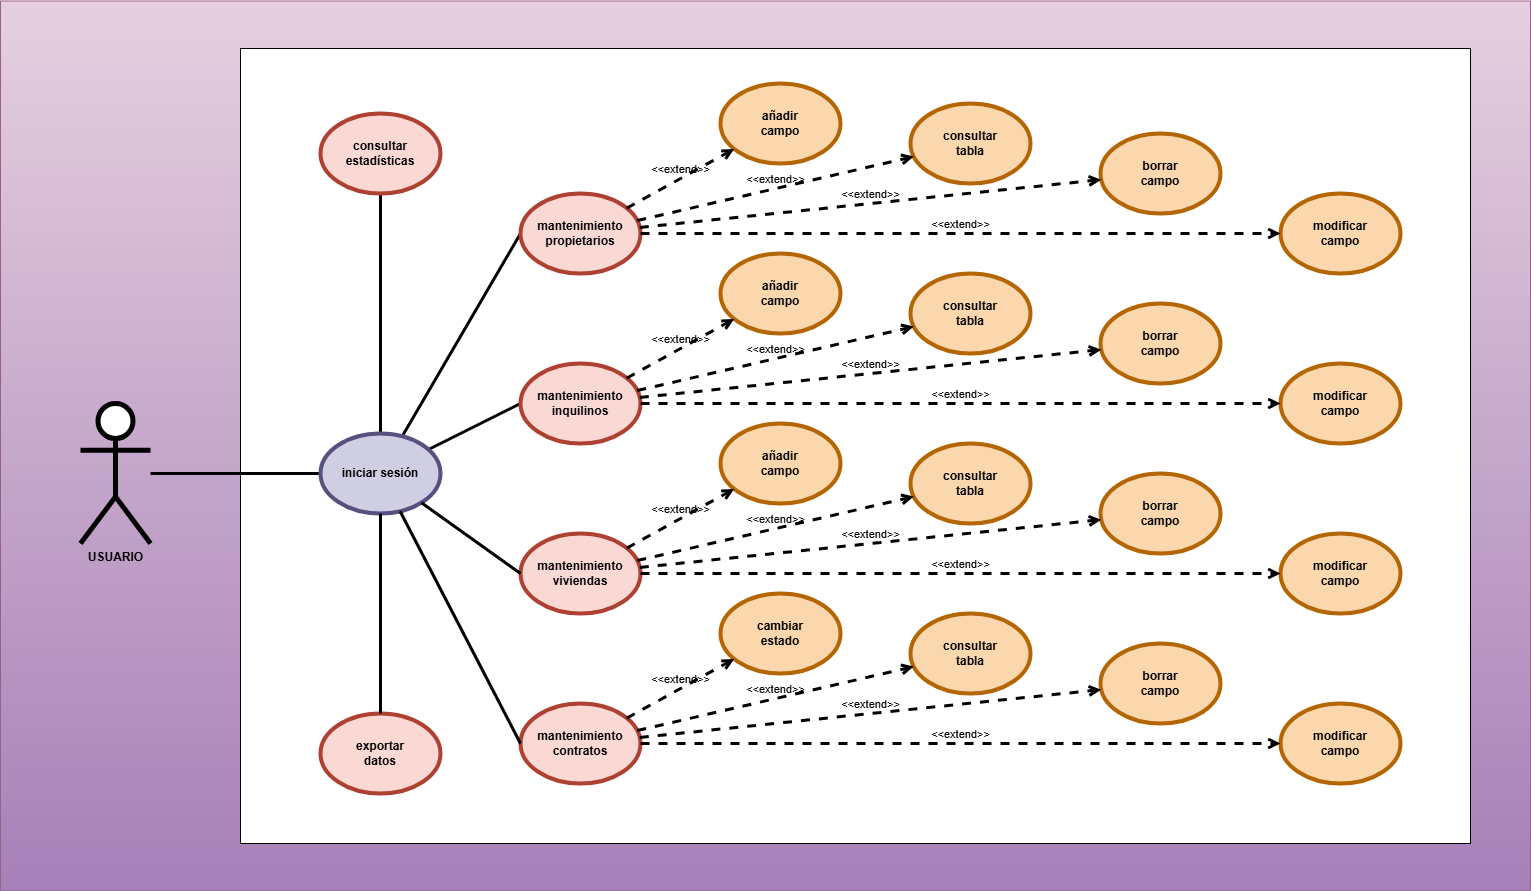

The diagram above was exported from draw.io. Its source (the exported page's mxGraphModel, read from the mxfile embedded in the PNG):
<mxGraphModel dx="2253" dy="1920" grid="1" gridSize="10" guides="1" tooltips="1" connect="1" arrows="1" fold="1" page="1" pageScale="1" pageWidth="827" pageHeight="1169" math="0" shadow="0" adaptiveColors="none">
  <root>
    <mxCell id="0" />
    <mxCell id="1" parent="0" />
    <mxCell id="8nNd5wpCSIhYBZuws4Os-51" value="" style="rounded=0;whiteSpace=wrap;html=1;fillColor=#e6d0de;strokeColor=#996185;gradientColor=#A680B8;" parent="1" vertex="1">
      <mxGeometry x="-180" y="-512.5" width="1530" height="890" as="geometry" />
    </mxCell>
    <mxCell id="8nNd5wpCSIhYBZuws4Os-50" value="" style="rounded=0;whiteSpace=wrap;html=1;" parent="1" vertex="1">
      <mxGeometry x="60" y="-465" width="1230" height="795" as="geometry" />
    </mxCell>
    <mxCell id="AeHRLS91bq64WroK_6Ke-38" style="rounded=0;orthogonalLoop=1;jettySize=auto;html=1;endArrow=none;startFill=0;strokeWidth=3;" parent="1" source="AeHRLS91bq64WroK_6Ke-2" target="AeHRLS91bq64WroK_6Ke-3" edge="1">
      <mxGeometry relative="1" as="geometry" />
    </mxCell>
    <mxCell id="AeHRLS91bq64WroK_6Ke-2" value="&lt;b&gt;USUARIO&lt;/b&gt;" style="shape=umlActor;verticalLabelPosition=bottom;verticalAlign=top;html=1;outlineConnect=0;labelBackgroundColor=none;strokeWidth=5;" parent="1" vertex="1">
      <mxGeometry x="-100" y="-110" width="70" height="140" as="geometry" />
    </mxCell>
    <mxCell id="AeHRLS91bq64WroK_6Ke-16" style="rounded=0;orthogonalLoop=1;jettySize=auto;html=1;entryX=0;entryY=0.5;entryDx=0;entryDy=0;labelBackgroundColor=none;fontColor=default;endArrow=none;startFill=0;strokeWidth=3;" parent="1" source="AeHRLS91bq64WroK_6Ke-3" target="AeHRLS91bq64WroK_6Ke-6" edge="1">
      <mxGeometry relative="1" as="geometry" />
    </mxCell>
    <mxCell id="AeHRLS91bq64WroK_6Ke-20" style="rounded=0;orthogonalLoop=1;jettySize=auto;html=1;entryX=0.5;entryY=0;entryDx=0;entryDy=0;labelBackgroundColor=none;fontColor=default;strokeWidth=3;" parent="1" source="AeHRLS91bq64WroK_6Ke-3" target="AeHRLS91bq64WroK_6Ke-15" edge="1">
      <mxGeometry relative="1" as="geometry" />
    </mxCell>
    <mxCell id="8nNd5wpCSIhYBZuws4Os-46" style="rounded=0;orthogonalLoop=1;jettySize=auto;html=1;entryX=0;entryY=0.5;entryDx=0;entryDy=0;endArrow=none;startFill=0;strokeWidth=3;" parent="1" source="AeHRLS91bq64WroK_6Ke-3" target="8nNd5wpCSIhYBZuws4Os-19" edge="1">
      <mxGeometry relative="1" as="geometry" />
    </mxCell>
    <mxCell id="AeHRLS91bq64WroK_6Ke-3" value="&lt;b&gt;iniciar sesión&lt;/b&gt;" style="ellipse;whiteSpace=wrap;html=1;labelBackgroundColor=none;fillColor=#d0cee2;strokeColor=#56517e;strokeWidth=4;" parent="1" vertex="1">
      <mxGeometry x="140" y="-80" width="120" height="80" as="geometry" />
    </mxCell>
    <mxCell id="AeHRLS91bq64WroK_6Ke-6" value="&lt;div&gt;&lt;b&gt;mantenimiento&lt;/b&gt;&lt;/div&gt;&lt;div&gt;&lt;b&gt;propietarios&lt;br&gt;&lt;/b&gt;&lt;/div&gt;" style="ellipse;whiteSpace=wrap;html=1;labelBackgroundColor=none;fillColor=#fad9d5;strokeColor=#ae4132;strokeWidth=4;" parent="1" vertex="1">
      <mxGeometry x="340" y="-320" width="120" height="80" as="geometry" />
    </mxCell>
    <mxCell id="AeHRLS91bq64WroK_6Ke-9" value="&lt;div&gt;&lt;b&gt;añadir&lt;/b&gt;&lt;/div&gt;&lt;div&gt;&lt;b&gt;campo&lt;br&gt;&lt;/b&gt;&lt;/div&gt;" style="ellipse;whiteSpace=wrap;html=1;labelBackgroundColor=none;fillColor=#fad7ac;strokeColor=#b46504;strokeWidth=4;" parent="1" vertex="1">
      <mxGeometry x="540" y="-430" width="120" height="80" as="geometry" />
    </mxCell>
    <mxCell id="AeHRLS91bq64WroK_6Ke-12" value="&lt;div&gt;&lt;b&gt;consultar&lt;/b&gt;&lt;/div&gt;&lt;div&gt;&lt;b&gt;tabla&lt;br&gt;&lt;/b&gt;&lt;/div&gt;" style="ellipse;whiteSpace=wrap;html=1;labelBackgroundColor=none;fillColor=#fad7ac;strokeColor=#b46504;strokeWidth=4;" parent="1" vertex="1">
      <mxGeometry x="730" y="-410" width="120" height="80" as="geometry" />
    </mxCell>
    <mxCell id="AeHRLS91bq64WroK_6Ke-15" value="&lt;div&gt;&lt;b&gt;consultar&lt;/b&gt;&lt;/div&gt;&lt;div&gt;&lt;b&gt;estadísticas&lt;br&gt;&lt;/b&gt;&lt;/div&gt;" style="ellipse;whiteSpace=wrap;html=1;labelBackgroundColor=none;fillColor=#fad9d5;strokeColor=#ae4132;strokeWidth=4;" parent="1" vertex="1">
      <mxGeometry x="140" y="-400" width="120" height="80" as="geometry" />
    </mxCell>
    <mxCell id="8nNd5wpCSIhYBZuws4Os-9" value="&lt;div&gt;&lt;b&gt;borrar&lt;/b&gt;&lt;/div&gt;&lt;div&gt;&lt;b&gt;campo&lt;br&gt;&lt;/b&gt;&lt;/div&gt;" style="ellipse;whiteSpace=wrap;html=1;labelBackgroundColor=none;fillColor=#fad7ac;strokeColor=#b46504;strokeWidth=4;" parent="1" vertex="1">
      <mxGeometry x="920" y="-380" width="120" height="80" as="geometry" />
    </mxCell>
    <mxCell id="8nNd5wpCSIhYBZuws4Os-12" value="&lt;div&gt;&lt;b&gt;modificar&lt;/b&gt;&lt;/div&gt;&lt;div&gt;&lt;b&gt;campo&lt;br&gt;&lt;/b&gt;&lt;/div&gt;" style="ellipse;whiteSpace=wrap;html=1;labelBackgroundColor=none;fillColor=#fad7ac;strokeColor=#b46504;strokeWidth=4;" parent="1" vertex="1">
      <mxGeometry x="1100" y="-320" width="120" height="80" as="geometry" />
    </mxCell>
    <mxCell id="8nNd5wpCSIhYBZuws4Os-15" value="&amp;lt;&amp;lt;extend&amp;gt;&amp;gt;" style="html=1;verticalAlign=bottom;labelBackgroundColor=none;endArrow=open;endFill=0;dashed=1;rounded=0;strokeWidth=3;" parent="1" source="AeHRLS91bq64WroK_6Ke-6" target="AeHRLS91bq64WroK_6Ke-9" edge="1">
      <mxGeometry width="160" relative="1" as="geometry">
        <mxPoint x="460" y="-280.67" as="sourcePoint" />
        <mxPoint x="620" y="-280.67" as="targetPoint" />
      </mxGeometry>
    </mxCell>
    <mxCell id="8nNd5wpCSIhYBZuws4Os-16" value="&amp;lt;&amp;lt;extend&amp;gt;&amp;gt;" style="html=1;verticalAlign=bottom;labelBackgroundColor=none;endArrow=open;endFill=0;dashed=1;rounded=0;strokeWidth=3;" parent="1" source="AeHRLS91bq64WroK_6Ke-6" target="AeHRLS91bq64WroK_6Ke-12" edge="1">
      <mxGeometry width="160" relative="1" as="geometry">
        <mxPoint x="540" y="-232" as="sourcePoint" />
        <mxPoint x="708" y="-300" as="targetPoint" />
      </mxGeometry>
    </mxCell>
    <mxCell id="8nNd5wpCSIhYBZuws4Os-17" value="&amp;lt;&amp;lt;extend&amp;gt;&amp;gt;" style="html=1;verticalAlign=bottom;labelBackgroundColor=none;endArrow=open;endFill=0;dashed=1;rounded=0;strokeWidth=3;" parent="1" source="AeHRLS91bq64WroK_6Ke-6" target="8nNd5wpCSIhYBZuws4Os-9" edge="1">
      <mxGeometry width="160" relative="1" as="geometry">
        <mxPoint x="760" y="-252" as="sourcePoint" />
        <mxPoint x="1084" y="-310" as="targetPoint" />
      </mxGeometry>
    </mxCell>
    <mxCell id="8nNd5wpCSIhYBZuws4Os-18" value="&amp;lt;&amp;lt;extend&amp;gt;&amp;gt;" style="html=1;verticalAlign=bottom;labelBackgroundColor=none;endArrow=open;endFill=0;dashed=1;rounded=0;strokeWidth=3;" parent="1" source="AeHRLS91bq64WroK_6Ke-6" target="8nNd5wpCSIhYBZuws4Os-12" edge="1">
      <mxGeometry width="160" relative="1" as="geometry">
        <mxPoint x="940" y="-250" as="sourcePoint" />
        <mxPoint x="1430" y="-290" as="targetPoint" />
      </mxGeometry>
    </mxCell>
    <mxCell id="8nNd5wpCSIhYBZuws4Os-19" value="&lt;div&gt;&lt;b&gt;mantenimiento&lt;/b&gt;&lt;/div&gt;&lt;div&gt;&lt;b&gt;inquilinos&lt;br&gt;&lt;/b&gt;&lt;/div&gt;" style="ellipse;whiteSpace=wrap;html=1;labelBackgroundColor=none;fillColor=#fad9d5;strokeColor=#ae4132;strokeWidth=4;" parent="1" vertex="1">
      <mxGeometry x="340" y="-150" width="120" height="80" as="geometry" />
    </mxCell>
    <mxCell id="8nNd5wpCSIhYBZuws4Os-20" value="&lt;div&gt;&lt;b&gt;añadir&lt;/b&gt;&lt;/div&gt;&lt;div&gt;&lt;b&gt;campo&lt;br&gt;&lt;/b&gt;&lt;/div&gt;" style="ellipse;whiteSpace=wrap;html=1;labelBackgroundColor=none;fillColor=#fad7ac;strokeColor=#b46504;strokeWidth=4;" parent="1" vertex="1">
      <mxGeometry x="540" y="-260" width="120" height="80" as="geometry" />
    </mxCell>
    <mxCell id="8nNd5wpCSIhYBZuws4Os-21" value="&lt;div&gt;&lt;b&gt;consultar&lt;/b&gt;&lt;/div&gt;&lt;div&gt;&lt;b&gt;tabla&lt;br&gt;&lt;/b&gt;&lt;/div&gt;" style="ellipse;whiteSpace=wrap;html=1;labelBackgroundColor=none;fillColor=#fad7ac;strokeColor=#b46504;strokeWidth=4;" parent="1" vertex="1">
      <mxGeometry x="730" y="-240" width="120" height="80" as="geometry" />
    </mxCell>
    <mxCell id="8nNd5wpCSIhYBZuws4Os-22" value="&lt;div&gt;&lt;b&gt;borrar&lt;/b&gt;&lt;/div&gt;&lt;div&gt;&lt;b&gt;campo&lt;br&gt;&lt;/b&gt;&lt;/div&gt;" style="ellipse;whiteSpace=wrap;html=1;labelBackgroundColor=none;fillColor=#fad7ac;strokeColor=#b46504;strokeWidth=4;" parent="1" vertex="1">
      <mxGeometry x="920" y="-210" width="120" height="80" as="geometry" />
    </mxCell>
    <mxCell id="8nNd5wpCSIhYBZuws4Os-23" value="&lt;div&gt;&lt;b&gt;modificar&lt;/b&gt;&lt;/div&gt;&lt;div&gt;&lt;b&gt;campo&lt;br&gt;&lt;/b&gt;&lt;/div&gt;" style="ellipse;whiteSpace=wrap;html=1;labelBackgroundColor=none;fillColor=#fad7ac;strokeColor=#b46504;strokeWidth=4;" parent="1" vertex="1">
      <mxGeometry x="1100" y="-150" width="120" height="80" as="geometry" />
    </mxCell>
    <mxCell id="8nNd5wpCSIhYBZuws4Os-24" value="&amp;lt;&amp;lt;extend&amp;gt;&amp;gt;" style="html=1;verticalAlign=bottom;labelBackgroundColor=none;endArrow=open;endFill=0;dashed=1;rounded=0;strokeWidth=3;" parent="1" source="8nNd5wpCSIhYBZuws4Os-19" target="8nNd5wpCSIhYBZuws4Os-20" edge="1">
      <mxGeometry width="160" relative="1" as="geometry">
        <mxPoint x="460" y="-110.67000000000002" as="sourcePoint" />
        <mxPoint x="620" y="-110.67000000000002" as="targetPoint" />
      </mxGeometry>
    </mxCell>
    <mxCell id="8nNd5wpCSIhYBZuws4Os-25" value="&amp;lt;&amp;lt;extend&amp;gt;&amp;gt;" style="html=1;verticalAlign=bottom;labelBackgroundColor=none;endArrow=open;endFill=0;dashed=1;rounded=0;strokeWidth=3;" parent="1" source="8nNd5wpCSIhYBZuws4Os-19" target="8nNd5wpCSIhYBZuws4Os-21" edge="1">
      <mxGeometry width="160" relative="1" as="geometry">
        <mxPoint x="540" y="-62" as="sourcePoint" />
        <mxPoint x="708" y="-130" as="targetPoint" />
      </mxGeometry>
    </mxCell>
    <mxCell id="8nNd5wpCSIhYBZuws4Os-26" value="&amp;lt;&amp;lt;extend&amp;gt;&amp;gt;" style="html=1;verticalAlign=bottom;labelBackgroundColor=none;endArrow=open;endFill=0;dashed=1;rounded=0;strokeWidth=3;" parent="1" source="8nNd5wpCSIhYBZuws4Os-19" target="8nNd5wpCSIhYBZuws4Os-22" edge="1">
      <mxGeometry width="160" relative="1" as="geometry">
        <mxPoint x="760" y="-82" as="sourcePoint" />
        <mxPoint x="1084" y="-140" as="targetPoint" />
      </mxGeometry>
    </mxCell>
    <mxCell id="8nNd5wpCSIhYBZuws4Os-27" value="&amp;lt;&amp;lt;extend&amp;gt;&amp;gt;" style="html=1;verticalAlign=bottom;labelBackgroundColor=none;endArrow=open;endFill=0;dashed=1;rounded=0;strokeWidth=3;" parent="1" source="8nNd5wpCSIhYBZuws4Os-19" target="8nNd5wpCSIhYBZuws4Os-23" edge="1">
      <mxGeometry width="160" relative="1" as="geometry">
        <mxPoint x="940" y="-80" as="sourcePoint" />
        <mxPoint x="1430" y="-120" as="targetPoint" />
      </mxGeometry>
    </mxCell>
    <mxCell id="8nNd5wpCSIhYBZuws4Os-28" value="&lt;div&gt;&lt;b&gt;mantenimiento&lt;/b&gt;&lt;/div&gt;&lt;div&gt;&lt;b&gt;viviendas&lt;br&gt;&lt;/b&gt;&lt;/div&gt;" style="ellipse;whiteSpace=wrap;html=1;labelBackgroundColor=none;fillColor=#fad9d5;strokeColor=#ae4132;strokeWidth=4;" parent="1" vertex="1">
      <mxGeometry x="340" y="20" width="120" height="80" as="geometry" />
    </mxCell>
    <mxCell id="8nNd5wpCSIhYBZuws4Os-29" value="&lt;div&gt;&lt;b&gt;añadir&lt;/b&gt;&lt;/div&gt;&lt;div&gt;&lt;b&gt;campo&lt;br&gt;&lt;/b&gt;&lt;/div&gt;" style="ellipse;whiteSpace=wrap;html=1;labelBackgroundColor=none;fillColor=#fad7ac;strokeColor=#b46504;strokeWidth=4;" parent="1" vertex="1">
      <mxGeometry x="540" y="-90" width="120" height="80" as="geometry" />
    </mxCell>
    <mxCell id="8nNd5wpCSIhYBZuws4Os-30" value="&lt;div&gt;&lt;b&gt;consultar&lt;/b&gt;&lt;/div&gt;&lt;div&gt;&lt;b&gt;tabla&lt;br&gt;&lt;/b&gt;&lt;/div&gt;" style="ellipse;whiteSpace=wrap;html=1;labelBackgroundColor=none;fillColor=#fad7ac;strokeColor=#b46504;strokeWidth=4;" parent="1" vertex="1">
      <mxGeometry x="730" y="-70" width="120" height="80" as="geometry" />
    </mxCell>
    <mxCell id="8nNd5wpCSIhYBZuws4Os-31" value="&lt;div&gt;&lt;b&gt;borrar&lt;/b&gt;&lt;/div&gt;&lt;div&gt;&lt;b&gt;campo&lt;br&gt;&lt;/b&gt;&lt;/div&gt;" style="ellipse;whiteSpace=wrap;html=1;labelBackgroundColor=none;fillColor=#fad7ac;strokeColor=#b46504;strokeWidth=4;" parent="1" vertex="1">
      <mxGeometry x="920" y="-40" width="120" height="80" as="geometry" />
    </mxCell>
    <mxCell id="8nNd5wpCSIhYBZuws4Os-32" value="&lt;div&gt;&lt;b&gt;modificar&lt;/b&gt;&lt;/div&gt;&lt;div&gt;&lt;b&gt;campo&lt;br&gt;&lt;/b&gt;&lt;/div&gt;" style="ellipse;whiteSpace=wrap;html=1;labelBackgroundColor=none;fillColor=#fad7ac;strokeColor=#b46504;strokeWidth=4;" parent="1" vertex="1">
      <mxGeometry x="1100" y="20" width="120" height="80" as="geometry" />
    </mxCell>
    <mxCell id="8nNd5wpCSIhYBZuws4Os-33" value="&amp;lt;&amp;lt;extend&amp;gt;&amp;gt;" style="html=1;verticalAlign=bottom;labelBackgroundColor=none;endArrow=open;endFill=0;dashed=1;rounded=0;strokeWidth=3;" parent="1" source="8nNd5wpCSIhYBZuws4Os-28" target="8nNd5wpCSIhYBZuws4Os-29" edge="1">
      <mxGeometry width="160" relative="1" as="geometry">
        <mxPoint x="460" y="59.329999999999984" as="sourcePoint" />
        <mxPoint x="620" y="59.329999999999984" as="targetPoint" />
      </mxGeometry>
    </mxCell>
    <mxCell id="8nNd5wpCSIhYBZuws4Os-34" value="&amp;lt;&amp;lt;extend&amp;gt;&amp;gt;" style="html=1;verticalAlign=bottom;labelBackgroundColor=none;endArrow=open;endFill=0;dashed=1;rounded=0;strokeWidth=3;" parent="1" source="8nNd5wpCSIhYBZuws4Os-28" target="8nNd5wpCSIhYBZuws4Os-30" edge="1">
      <mxGeometry width="160" relative="1" as="geometry">
        <mxPoint x="540" y="108" as="sourcePoint" />
        <mxPoint x="708" y="40" as="targetPoint" />
      </mxGeometry>
    </mxCell>
    <mxCell id="8nNd5wpCSIhYBZuws4Os-35" value="&amp;lt;&amp;lt;extend&amp;gt;&amp;gt;" style="html=1;verticalAlign=bottom;labelBackgroundColor=none;endArrow=open;endFill=0;dashed=1;rounded=0;strokeWidth=3;" parent="1" source="8nNd5wpCSIhYBZuws4Os-28" target="8nNd5wpCSIhYBZuws4Os-31" edge="1">
      <mxGeometry width="160" relative="1" as="geometry">
        <mxPoint x="760" y="88" as="sourcePoint" />
        <mxPoint x="1084" y="30" as="targetPoint" />
      </mxGeometry>
    </mxCell>
    <mxCell id="8nNd5wpCSIhYBZuws4Os-36" value="&amp;lt;&amp;lt;extend&amp;gt;&amp;gt;" style="html=1;verticalAlign=bottom;labelBackgroundColor=none;endArrow=open;endFill=0;dashed=1;rounded=0;strokeWidth=3;" parent="1" source="8nNd5wpCSIhYBZuws4Os-28" target="8nNd5wpCSIhYBZuws4Os-32" edge="1">
      <mxGeometry width="160" relative="1" as="geometry">
        <mxPoint x="940" y="90" as="sourcePoint" />
        <mxPoint x="1430" y="50" as="targetPoint" />
      </mxGeometry>
    </mxCell>
    <mxCell id="8nNd5wpCSIhYBZuws4Os-37" value="&lt;div&gt;&lt;b&gt;mantenimiento&lt;/b&gt;&lt;/div&gt;&lt;div&gt;&lt;b&gt;contratos&lt;br&gt;&lt;/b&gt;&lt;/div&gt;" style="ellipse;whiteSpace=wrap;html=1;labelBackgroundColor=none;fillColor=#fad9d5;strokeColor=#ae4132;strokeWidth=4;" parent="1" vertex="1">
      <mxGeometry x="340" y="190" width="120" height="80" as="geometry" />
    </mxCell>
    <mxCell id="8nNd5wpCSIhYBZuws4Os-38" value="&lt;div&gt;&lt;b&gt;cambiar&lt;/b&gt;&lt;/div&gt;&lt;div&gt;&lt;b&gt;estado&lt;br&gt;&lt;/b&gt;&lt;/div&gt;" style="ellipse;whiteSpace=wrap;html=1;labelBackgroundColor=none;fillColor=#fad7ac;strokeColor=#b46504;strokeWidth=4;" parent="1" vertex="1">
      <mxGeometry x="540" y="80" width="120" height="80" as="geometry" />
    </mxCell>
    <mxCell id="8nNd5wpCSIhYBZuws4Os-39" value="&lt;div&gt;&lt;b&gt;consultar&lt;/b&gt;&lt;/div&gt;&lt;div&gt;&lt;b&gt;tabla&lt;br&gt;&lt;/b&gt;&lt;/div&gt;" style="ellipse;whiteSpace=wrap;html=1;labelBackgroundColor=none;fillColor=#fad7ac;strokeColor=#b46504;strokeWidth=4;" parent="1" vertex="1">
      <mxGeometry x="730" y="100" width="120" height="80" as="geometry" />
    </mxCell>
    <mxCell id="8nNd5wpCSIhYBZuws4Os-40" value="&lt;div&gt;&lt;b&gt;borrar&lt;/b&gt;&lt;/div&gt;&lt;div&gt;&lt;b&gt;campo&lt;br&gt;&lt;/b&gt;&lt;/div&gt;" style="ellipse;whiteSpace=wrap;html=1;labelBackgroundColor=none;fillColor=#fad7ac;strokeColor=#b46504;strokeWidth=4;" parent="1" vertex="1">
      <mxGeometry x="920" y="130" width="120" height="80" as="geometry" />
    </mxCell>
    <mxCell id="8nNd5wpCSIhYBZuws4Os-41" value="&lt;div&gt;&lt;b&gt;modificar&lt;/b&gt;&lt;/div&gt;&lt;div&gt;&lt;b&gt;campo&lt;br&gt;&lt;/b&gt;&lt;/div&gt;" style="ellipse;whiteSpace=wrap;html=1;labelBackgroundColor=none;fillColor=#fad7ac;strokeColor=#b46504;strokeWidth=4;" parent="1" vertex="1">
      <mxGeometry x="1100" y="190" width="120" height="80" as="geometry" />
    </mxCell>
    <mxCell id="8nNd5wpCSIhYBZuws4Os-42" value="&amp;lt;&amp;lt;extend&amp;gt;&amp;gt;" style="html=1;verticalAlign=bottom;labelBackgroundColor=none;endArrow=open;endFill=0;dashed=1;rounded=0;strokeWidth=3;" parent="1" source="8nNd5wpCSIhYBZuws4Os-37" target="8nNd5wpCSIhYBZuws4Os-38" edge="1">
      <mxGeometry width="160" relative="1" as="geometry">
        <mxPoint x="460" y="229.32999999999998" as="sourcePoint" />
        <mxPoint x="620" y="229.32999999999998" as="targetPoint" />
      </mxGeometry>
    </mxCell>
    <mxCell id="8nNd5wpCSIhYBZuws4Os-43" value="&amp;lt;&amp;lt;extend&amp;gt;&amp;gt;" style="html=1;verticalAlign=bottom;labelBackgroundColor=none;endArrow=open;endFill=0;dashed=1;rounded=0;strokeWidth=3;" parent="1" source="8nNd5wpCSIhYBZuws4Os-37" target="8nNd5wpCSIhYBZuws4Os-39" edge="1">
      <mxGeometry width="160" relative="1" as="geometry">
        <mxPoint x="540" y="278" as="sourcePoint" />
        <mxPoint x="708" y="210" as="targetPoint" />
      </mxGeometry>
    </mxCell>
    <mxCell id="8nNd5wpCSIhYBZuws4Os-44" value="&amp;lt;&amp;lt;extend&amp;gt;&amp;gt;" style="html=1;verticalAlign=bottom;labelBackgroundColor=none;endArrow=open;endFill=0;dashed=1;rounded=0;strokeWidth=3;" parent="1" source="8nNd5wpCSIhYBZuws4Os-37" target="8nNd5wpCSIhYBZuws4Os-40" edge="1">
      <mxGeometry width="160" relative="1" as="geometry">
        <mxPoint x="760" y="258" as="sourcePoint" />
        <mxPoint x="1084" y="200" as="targetPoint" />
      </mxGeometry>
    </mxCell>
    <mxCell id="8nNd5wpCSIhYBZuws4Os-45" value="&amp;lt;&amp;lt;extend&amp;gt;&amp;gt;" style="html=1;verticalAlign=bottom;labelBackgroundColor=none;endArrow=open;endFill=0;dashed=1;rounded=0;strokeWidth=3;" parent="1" source="8nNd5wpCSIhYBZuws4Os-37" target="8nNd5wpCSIhYBZuws4Os-41" edge="1">
      <mxGeometry width="160" relative="1" as="geometry">
        <mxPoint x="940" y="260" as="sourcePoint" />
        <mxPoint x="1430" y="220" as="targetPoint" />
      </mxGeometry>
    </mxCell>
    <mxCell id="8nNd5wpCSIhYBZuws4Os-47" style="rounded=0;orthogonalLoop=1;jettySize=auto;html=1;entryX=0;entryY=0.5;entryDx=0;entryDy=0;endArrow=none;startFill=0;strokeWidth=3;" parent="1" source="AeHRLS91bq64WroK_6Ke-3" target="8nNd5wpCSIhYBZuws4Os-28" edge="1">
      <mxGeometry relative="1" as="geometry">
        <mxPoint x="270" y="100" as="sourcePoint" />
        <mxPoint x="390" y="10" as="targetPoint" />
      </mxGeometry>
    </mxCell>
    <mxCell id="8nNd5wpCSIhYBZuws4Os-48" style="rounded=0;orthogonalLoop=1;jettySize=auto;html=1;entryX=0;entryY=0.5;entryDx=0;entryDy=0;endArrow=none;startFill=0;strokeWidth=3;" parent="1" source="AeHRLS91bq64WroK_6Ke-3" target="8nNd5wpCSIhYBZuws4Os-37" edge="1">
      <mxGeometry relative="1" as="geometry">
        <mxPoint x="310" y="90" as="sourcePoint" />
        <mxPoint x="430" y="170" as="targetPoint" />
      </mxGeometry>
    </mxCell>
    <mxCell id="8nNd5wpCSIhYBZuws4Os-52" value="&lt;div&gt;&lt;b&gt;exportar&lt;/b&gt;&lt;/div&gt;&lt;div&gt;&lt;b&gt;datos&lt;br&gt;&lt;/b&gt;&lt;/div&gt;" style="ellipse;whiteSpace=wrap;html=1;labelBackgroundColor=none;fillColor=#fad9d5;strokeColor=#ae4132;strokeWidth=4;" parent="1" vertex="1">
      <mxGeometry x="140" y="200" width="120" height="80" as="geometry" />
    </mxCell>
    <mxCell id="8nNd5wpCSIhYBZuws4Os-53" style="rounded=0;orthogonalLoop=1;jettySize=auto;html=1;labelBackgroundColor=none;fontColor=default;exitX=0.5;exitY=0;exitDx=0;exitDy=0;endArrow=none;startFill=0;strokeWidth=3;" parent="1" source="8nNd5wpCSIhYBZuws4Os-52" target="AeHRLS91bq64WroK_6Ke-3" edge="1">
      <mxGeometry relative="1" as="geometry">
        <mxPoint x="230" y="280" as="sourcePoint" />
        <mxPoint x="230" y="-120" as="targetPoint" />
      </mxGeometry>
    </mxCell>
  </root>
</mxGraphModel>